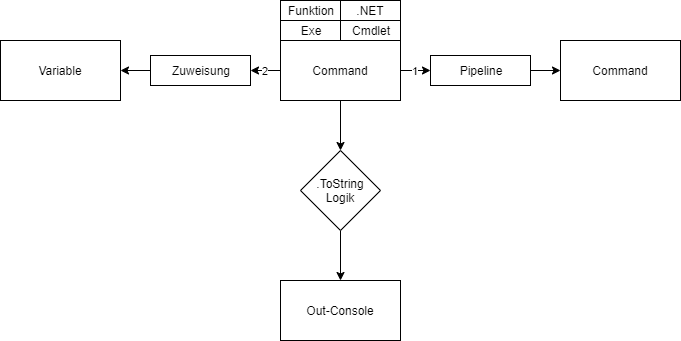

The diagram above was exported from draw.io. Its source (the exported page's mxGraphModel, read from the mxfile embedded in the PNG):
<mxGraphModel dx="1408" dy="851" grid="1" gridSize="10" guides="1" tooltips="1" connect="1" arrows="1" fold="1" page="1" pageScale="1" pageWidth="850" pageHeight="1100" math="0" shadow="0">
  <root>
    <mxCell id="0" />
    <mxCell id="1" parent="0" />
    <mxCell id="gGFIuBDmY8krKa8go_RT-14" value="1" style="edgeStyle=none;rounded=0;orthogonalLoop=1;jettySize=auto;html=1;exitX=1;exitY=0.5;exitDx=0;exitDy=0;entryX=0;entryY=0.5;entryDx=0;entryDy=0;" parent="1" source="gGFIuBDmY8krKa8go_RT-1" target="gGFIuBDmY8krKa8go_RT-6" edge="1">
      <mxGeometry relative="1" as="geometry" />
    </mxCell>
    <mxCell id="gGFIuBDmY8krKa8go_RT-16" value="2" style="edgeStyle=none;rounded=0;orthogonalLoop=1;jettySize=auto;html=1;exitX=0;exitY=0.5;exitDx=0;exitDy=0;entryX=1;entryY=0.5;entryDx=0;entryDy=0;" parent="1" source="gGFIuBDmY8krKa8go_RT-1" target="gGFIuBDmY8krKa8go_RT-10" edge="1">
      <mxGeometry relative="1" as="geometry" />
    </mxCell>
    <mxCell id="gGFIuBDmY8krKa8go_RT-18" style="edgeStyle=none;rounded=0;orthogonalLoop=1;jettySize=auto;html=1;exitX=0.5;exitY=1;exitDx=0;exitDy=0;entryX=0.5;entryY=0;entryDx=0;entryDy=0;" parent="1" source="gGFIuBDmY8krKa8go_RT-1" target="gGFIuBDmY8krKa8go_RT-11" edge="1">
      <mxGeometry relative="1" as="geometry" />
    </mxCell>
    <mxCell id="gGFIuBDmY8krKa8go_RT-1" value="Command" style="rounded=0;whiteSpace=wrap;html=1;" parent="1" vertex="1">
      <mxGeometry x="330" y="300" width="120" height="60" as="geometry" />
    </mxCell>
    <mxCell id="gGFIuBDmY8krKa8go_RT-2" value="Exe" style="rounded=0;whiteSpace=wrap;html=1;" parent="1" vertex="1">
      <mxGeometry x="330" y="280" width="60" height="20" as="geometry" />
    </mxCell>
    <mxCell id="gGFIuBDmY8krKa8go_RT-3" value="Cmdlet" style="rounded=0;whiteSpace=wrap;html=1;" parent="1" vertex="1">
      <mxGeometry x="390" y="280" width="60" height="20" as="geometry" />
    </mxCell>
    <mxCell id="gGFIuBDmY8krKa8go_RT-4" value="Funktion" style="rounded=0;whiteSpace=wrap;html=1;" parent="1" vertex="1">
      <mxGeometry x="330" y="260" width="60" height="20" as="geometry" />
    </mxCell>
    <mxCell id="gGFIuBDmY8krKa8go_RT-5" value=".NET" style="rounded=0;whiteSpace=wrap;html=1;" parent="1" vertex="1">
      <mxGeometry x="390" y="260" width="60" height="20" as="geometry" />
    </mxCell>
    <mxCell id="gGFIuBDmY8krKa8go_RT-15" style="edgeStyle=none;rounded=0;orthogonalLoop=1;jettySize=auto;html=1;exitX=1;exitY=0.5;exitDx=0;exitDy=0;entryX=0;entryY=0.5;entryDx=0;entryDy=0;" parent="1" source="gGFIuBDmY8krKa8go_RT-6" target="gGFIuBDmY8krKa8go_RT-8" edge="1">
      <mxGeometry relative="1" as="geometry" />
    </mxCell>
    <mxCell id="gGFIuBDmY8krKa8go_RT-6" value="Pipeline" style="rounded=0;whiteSpace=wrap;html=1;" parent="1" vertex="1">
      <mxGeometry x="480" y="315" width="100" height="30" as="geometry" />
    </mxCell>
    <mxCell id="gGFIuBDmY8krKa8go_RT-8" value="Command" style="rounded=0;whiteSpace=wrap;html=1;" parent="1" vertex="1">
      <mxGeometry x="610" y="300" width="120" height="60" as="geometry" />
    </mxCell>
    <mxCell id="gGFIuBDmY8krKa8go_RT-9" value="Variable" style="rounded=0;whiteSpace=wrap;html=1;" parent="1" vertex="1">
      <mxGeometry x="50" y="300" width="120" height="60" as="geometry" />
    </mxCell>
    <mxCell id="gGFIuBDmY8krKa8go_RT-17" style="edgeStyle=none;rounded=0;orthogonalLoop=1;jettySize=auto;html=1;exitX=0;exitY=0.5;exitDx=0;exitDy=0;entryX=1;entryY=0.5;entryDx=0;entryDy=0;" parent="1" source="gGFIuBDmY8krKa8go_RT-10" target="gGFIuBDmY8krKa8go_RT-9" edge="1">
      <mxGeometry relative="1" as="geometry" />
    </mxCell>
    <mxCell id="gGFIuBDmY8krKa8go_RT-10" value="Zuweisung" style="rounded=0;whiteSpace=wrap;html=1;" parent="1" vertex="1">
      <mxGeometry x="200" y="315" width="100" height="30" as="geometry" />
    </mxCell>
    <mxCell id="gGFIuBDmY8krKa8go_RT-19" style="edgeStyle=none;rounded=0;orthogonalLoop=1;jettySize=auto;html=1;exitX=0.5;exitY=1;exitDx=0;exitDy=0;entryX=0.5;entryY=0;entryDx=0;entryDy=0;" parent="1" source="gGFIuBDmY8krKa8go_RT-11" target="gGFIuBDmY8krKa8go_RT-13" edge="1">
      <mxGeometry relative="1" as="geometry" />
    </mxCell>
    <mxCell id="gGFIuBDmY8krKa8go_RT-11" value=".ToString Logik" style="rhombus;whiteSpace=wrap;html=1;" parent="1" vertex="1">
      <mxGeometry x="350" y="410" width="80" height="80" as="geometry" />
    </mxCell>
    <mxCell id="gGFIuBDmY8krKa8go_RT-13" value="Out-Console" style="rounded=0;whiteSpace=wrap;html=1;" parent="1" vertex="1">
      <mxGeometry x="330" y="540" width="120" height="60" as="geometry" />
    </mxCell>
  </root>
</mxGraphModel>